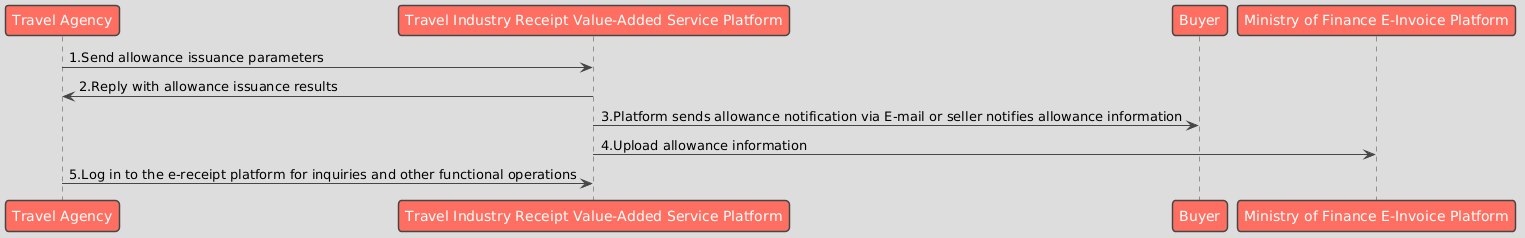

The diagram above was rendered by PlantUML. Its source (embedded in the PNG):
@startuml
!theme toy

participant "Travel Agency" as Seller
participant "Travel Industry Receipt Value-Added Service Platform" as Platform
participant "Buyer" as Buyer
participant "Ministry of Finance E-Invoice Platform" as MOF

Seller -> Platform: 1.Send allowance issuance parameters
Platform -> Seller: 2.Reply with allowance issuance results
Platform -> Buyer: 3.Platform sends allowance notification via E-mail or seller notifies allowance information
Platform -> MOF: 4.Upload allowance information
Seller -> Platform: 5.Log in to the e-receipt platform for inquiries and other functional operations
@enduml